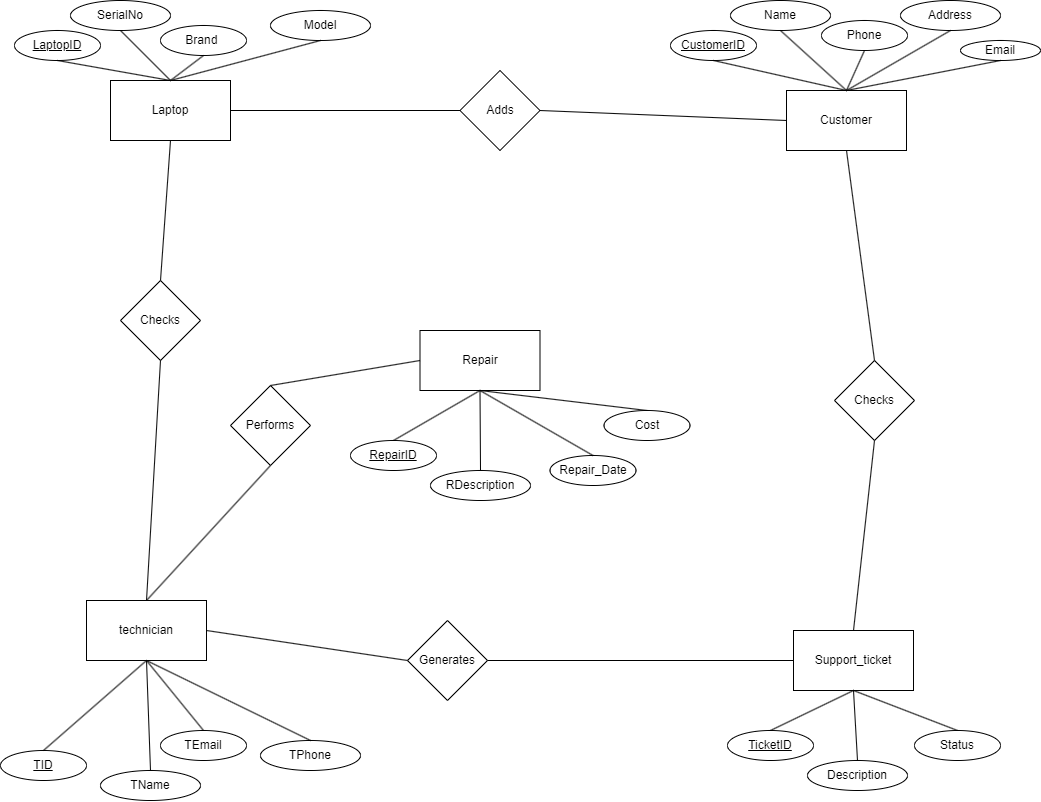

The diagram above was exported from draw.io. Its source (the exported page's mxGraphModel, read from the mxfile embedded in the PNG):
<mxGraphModel dx="1985" dy="955" grid="1" gridSize="10" guides="1" tooltips="1" connect="1" arrows="1" fold="1" page="1" pageScale="1" pageWidth="827" pageHeight="1169" math="0" shadow="0">
  <root>
    <mxCell id="0" />
    <mxCell id="1" parent="0" />
    <mxCell id="XX16NaI021YpjZ2iJfsF-1" value="Laptop" style="rounded=0;whiteSpace=wrap;html=1;" parent="1" vertex="1">
      <mxGeometry x="110" y="180" width="120" height="60" as="geometry" />
    </mxCell>
    <mxCell id="XX16NaI021YpjZ2iJfsF-2" value="Repair" style="rounded=0;whiteSpace=wrap;html=1;" parent="1" vertex="1">
      <mxGeometry x="419.5" y="430" width="120" height="60" as="geometry" />
    </mxCell>
    <mxCell id="XX16NaI021YpjZ2iJfsF-3" value="Support_ticket" style="rounded=0;whiteSpace=wrap;html=1;" parent="1" vertex="1">
      <mxGeometry x="793" y="730" width="120" height="60" as="geometry" />
    </mxCell>
    <mxCell id="XX16NaI021YpjZ2iJfsF-4" value="Customer" style="rounded=0;whiteSpace=wrap;html=1;" parent="1" vertex="1">
      <mxGeometry x="786" y="190" width="120" height="60" as="geometry" />
    </mxCell>
    <mxCell id="XX16NaI021YpjZ2iJfsF-5" value="technician" style="rounded=0;whiteSpace=wrap;html=1;" parent="1" vertex="1">
      <mxGeometry x="86" y="700" width="120" height="60" as="geometry" />
    </mxCell>
    <mxCell id="XX16NaI021YpjZ2iJfsF-6" value="Adds" style="rhombus;whiteSpace=wrap;html=1;" parent="1" vertex="1">
      <mxGeometry x="459.5" y="170" width="80" height="80" as="geometry" />
    </mxCell>
    <mxCell id="XX16NaI021YpjZ2iJfsF-8" value="Checks" style="rhombus;whiteSpace=wrap;html=1;" parent="1" vertex="1">
      <mxGeometry x="834" y="460" width="80" height="80" as="geometry" />
    </mxCell>
    <mxCell id="XX16NaI021YpjZ2iJfsF-9" value="Generates" style="rhombus;whiteSpace=wrap;html=1;" parent="1" vertex="1">
      <mxGeometry x="407" y="720" width="80" height="80" as="geometry" />
    </mxCell>
    <mxCell id="XX16NaI021YpjZ2iJfsF-10" value="&lt;u&gt;CustomerID&lt;/u&gt;" style="ellipse;whiteSpace=wrap;html=1;align=center;" parent="1" vertex="1">
      <mxGeometry x="670" y="130" width="86" height="30" as="geometry" />
    </mxCell>
    <mxCell id="XX16NaI021YpjZ2iJfsF-11" value="Name" style="ellipse;whiteSpace=wrap;html=1;align=center;" parent="1" vertex="1">
      <mxGeometry x="730" y="100" width="100" height="30" as="geometry" />
    </mxCell>
    <mxCell id="XX16NaI021YpjZ2iJfsF-12" value="Email" style="ellipse;whiteSpace=wrap;html=1;align=center;" parent="1" vertex="1">
      <mxGeometry x="960" y="140" width="80" height="20" as="geometry" />
    </mxCell>
    <mxCell id="XX16NaI021YpjZ2iJfsF-13" value="Phone" style="ellipse;whiteSpace=wrap;html=1;align=center;" parent="1" vertex="1">
      <mxGeometry x="821" y="120" width="86" height="30" as="geometry" />
    </mxCell>
    <mxCell id="XX16NaI021YpjZ2iJfsF-14" value="Address" style="ellipse;whiteSpace=wrap;html=1;align=center;" parent="1" vertex="1">
      <mxGeometry x="900" y="100" width="100" height="30" as="geometry" />
    </mxCell>
    <mxCell id="XX16NaI021YpjZ2iJfsF-15" value="" style="endArrow=none;html=1;rounded=0;entryX=0.5;entryY=1;entryDx=0;entryDy=0;exitX=0.5;exitY=0;exitDx=0;exitDy=0;" parent="1" source="XX16NaI021YpjZ2iJfsF-4" target="XX16NaI021YpjZ2iJfsF-10" edge="1">
      <mxGeometry width="50" height="50" relative="1" as="geometry">
        <mxPoint x="560" y="310" as="sourcePoint" />
        <mxPoint x="610" y="260" as="targetPoint" />
      </mxGeometry>
    </mxCell>
    <mxCell id="XX16NaI021YpjZ2iJfsF-16" value="" style="endArrow=none;html=1;rounded=0;entryX=0.5;entryY=1;entryDx=0;entryDy=0;exitX=0.5;exitY=0;exitDx=0;exitDy=0;" parent="1" source="XX16NaI021YpjZ2iJfsF-4" target="XX16NaI021YpjZ2iJfsF-12" edge="1">
      <mxGeometry width="50" height="50" relative="1" as="geometry">
        <mxPoint x="560" y="310" as="sourcePoint" />
        <mxPoint x="610" y="260" as="targetPoint" />
      </mxGeometry>
    </mxCell>
    <mxCell id="XX16NaI021YpjZ2iJfsF-17" value="" style="endArrow=none;html=1;rounded=0;entryX=0.5;entryY=1;entryDx=0;entryDy=0;exitX=0.5;exitY=0;exitDx=0;exitDy=0;" parent="1" source="XX16NaI021YpjZ2iJfsF-4" target="XX16NaI021YpjZ2iJfsF-14" edge="1">
      <mxGeometry width="50" height="50" relative="1" as="geometry">
        <mxPoint x="560" y="310" as="sourcePoint" />
        <mxPoint x="610" y="260" as="targetPoint" />
      </mxGeometry>
    </mxCell>
    <mxCell id="XX16NaI021YpjZ2iJfsF-18" value="" style="endArrow=none;html=1;rounded=0;entryX=0.5;entryY=1;entryDx=0;entryDy=0;exitX=0.5;exitY=0;exitDx=0;exitDy=0;" parent="1" source="XX16NaI021YpjZ2iJfsF-4" target="XX16NaI021YpjZ2iJfsF-13" edge="1">
      <mxGeometry width="50" height="50" relative="1" as="geometry">
        <mxPoint x="560" y="310" as="sourcePoint" />
        <mxPoint x="610" y="260" as="targetPoint" />
      </mxGeometry>
    </mxCell>
    <mxCell id="XX16NaI021YpjZ2iJfsF-19" value="" style="endArrow=none;html=1;rounded=0;entryX=0.5;entryY=1;entryDx=0;entryDy=0;exitX=0.5;exitY=0;exitDx=0;exitDy=0;" parent="1" source="XX16NaI021YpjZ2iJfsF-4" target="XX16NaI021YpjZ2iJfsF-11" edge="1">
      <mxGeometry width="50" height="50" relative="1" as="geometry">
        <mxPoint x="560" y="310" as="sourcePoint" />
        <mxPoint x="610" y="260" as="targetPoint" />
      </mxGeometry>
    </mxCell>
    <mxCell id="XX16NaI021YpjZ2iJfsF-20" value="&lt;u&gt;LaptopID&lt;/u&gt;" style="ellipse;whiteSpace=wrap;html=1;align=center;" parent="1" vertex="1">
      <mxGeometry x="14" y="130" width="86" height="30" as="geometry" />
    </mxCell>
    <mxCell id="XX16NaI021YpjZ2iJfsF-21" value="SerialNo" style="ellipse;whiteSpace=wrap;html=1;align=center;" parent="1" vertex="1">
      <mxGeometry x="70" y="100" width="100" height="30" as="geometry" />
    </mxCell>
    <mxCell id="XX16NaI021YpjZ2iJfsF-22" value="Brand&amp;nbsp;" style="ellipse;whiteSpace=wrap;html=1;align=center;" parent="1" vertex="1">
      <mxGeometry x="160" y="125" width="86" height="30" as="geometry" />
    </mxCell>
    <mxCell id="XX16NaI021YpjZ2iJfsF-23" value="Model" style="ellipse;whiteSpace=wrap;html=1;align=center;" parent="1" vertex="1">
      <mxGeometry x="270" y="110" width="100" height="30" as="geometry" />
    </mxCell>
    <mxCell id="XX16NaI021YpjZ2iJfsF-24" value="" style="endArrow=none;html=1;rounded=0;exitX=0.5;exitY=1;exitDx=0;exitDy=0;" parent="1" source="XX16NaI021YpjZ2iJfsF-23" edge="1">
      <mxGeometry width="50" height="50" relative="1" as="geometry">
        <mxPoint x="540" y="-70" as="sourcePoint" />
        <mxPoint x="170" y="180" as="targetPoint" />
      </mxGeometry>
    </mxCell>
    <mxCell id="XX16NaI021YpjZ2iJfsF-25" value="" style="endArrow=none;html=1;rounded=0;exitX=0.5;exitY=1;exitDx=0;exitDy=0;" parent="1" source="XX16NaI021YpjZ2iJfsF-22" edge="1">
      <mxGeometry width="50" height="50" relative="1" as="geometry">
        <mxPoint x="540" y="-70" as="sourcePoint" />
        <mxPoint x="170" y="180" as="targetPoint" />
      </mxGeometry>
    </mxCell>
    <mxCell id="XX16NaI021YpjZ2iJfsF-26" value="" style="endArrow=none;html=1;rounded=0;entryX=0.5;entryY=0;entryDx=0;entryDy=0;exitX=0.5;exitY=1;exitDx=0;exitDy=0;" parent="1" source="XX16NaI021YpjZ2iJfsF-21" target="XX16NaI021YpjZ2iJfsF-1" edge="1">
      <mxGeometry width="50" height="50" relative="1" as="geometry">
        <mxPoint x="540" y="-70" as="sourcePoint" />
        <mxPoint x="200" y="30" as="targetPoint" />
      </mxGeometry>
    </mxCell>
    <mxCell id="XX16NaI021YpjZ2iJfsF-27" value="" style="endArrow=none;html=1;rounded=0;entryX=0.5;entryY=0;entryDx=0;entryDy=0;exitX=0.5;exitY=1;exitDx=0;exitDy=0;" parent="1" source="XX16NaI021YpjZ2iJfsF-20" target="XX16NaI021YpjZ2iJfsF-1" edge="1">
      <mxGeometry width="50" height="50" relative="1" as="geometry">
        <mxPoint x="540" y="-70" as="sourcePoint" />
        <mxPoint x="200" y="30" as="targetPoint" />
      </mxGeometry>
    </mxCell>
    <mxCell id="XX16NaI021YpjZ2iJfsF-28" value="" style="endArrow=none;html=1;rounded=0;entryX=0.5;entryY=1;entryDx=0;entryDy=0;exitX=0.5;exitY=0;exitDx=0;exitDy=0;" parent="1" source="XX16NaI021YpjZ2iJfsF-33" target="XX16NaI021YpjZ2iJfsF-3" edge="1">
      <mxGeometry width="50" height="50" relative="1" as="geometry">
        <mxPoint x="687" y="630" as="sourcePoint" />
        <mxPoint x="737" y="580" as="targetPoint" />
      </mxGeometry>
    </mxCell>
    <mxCell id="XX16NaI021YpjZ2iJfsF-29" value="" style="endArrow=none;html=1;rounded=0;entryX=0.5;entryY=1;entryDx=0;entryDy=0;exitX=0.5;exitY=0;exitDx=0;exitDy=0;" parent="1" source="XX16NaI021YpjZ2iJfsF-32" target="XX16NaI021YpjZ2iJfsF-3" edge="1">
      <mxGeometry width="50" height="50" relative="1" as="geometry">
        <mxPoint x="687" y="630" as="sourcePoint" />
        <mxPoint x="737" y="580" as="targetPoint" />
      </mxGeometry>
    </mxCell>
    <mxCell id="XX16NaI021YpjZ2iJfsF-30" value="" style="endArrow=none;html=1;rounded=0;entryX=0.5;entryY=1;entryDx=0;entryDy=0;exitX=0.5;exitY=0;exitDx=0;exitDy=0;" parent="1" source="XX16NaI021YpjZ2iJfsF-31" target="XX16NaI021YpjZ2iJfsF-3" edge="1">
      <mxGeometry width="50" height="50" relative="1" as="geometry">
        <mxPoint x="687" y="630" as="sourcePoint" />
        <mxPoint x="737" y="580" as="targetPoint" />
      </mxGeometry>
    </mxCell>
    <mxCell id="XX16NaI021YpjZ2iJfsF-31" value="&lt;u&gt;TicketID&lt;/u&gt;" style="ellipse;whiteSpace=wrap;html=1;align=center;" parent="1" vertex="1">
      <mxGeometry x="727" y="830" width="86" height="30" as="geometry" />
    </mxCell>
    <mxCell id="XX16NaI021YpjZ2iJfsF-32" value="Description" style="ellipse;whiteSpace=wrap;html=1;align=center;" parent="1" vertex="1">
      <mxGeometry x="807" y="860" width="100" height="30" as="geometry" />
    </mxCell>
    <mxCell id="XX16NaI021YpjZ2iJfsF-33" value="Status" style="ellipse;whiteSpace=wrap;html=1;align=center;" parent="1" vertex="1">
      <mxGeometry x="914" y="830" width="86" height="30" as="geometry" />
    </mxCell>
    <mxCell id="XX16NaI021YpjZ2iJfsF-34" value="&lt;u&gt;TID&lt;/u&gt;" style="ellipse;whiteSpace=wrap;html=1;align=center;" parent="1" vertex="1">
      <mxGeometry y="850" width="86" height="30" as="geometry" />
    </mxCell>
    <mxCell id="XX16NaI021YpjZ2iJfsF-35" value="TName" style="ellipse;whiteSpace=wrap;html=1;align=center;" parent="1" vertex="1">
      <mxGeometry x="100" y="870" width="100" height="30" as="geometry" />
    </mxCell>
    <mxCell id="XX16NaI021YpjZ2iJfsF-36" value="TEmail" style="ellipse;whiteSpace=wrap;html=1;align=center;" parent="1" vertex="1">
      <mxGeometry x="160" y="830" width="86" height="30" as="geometry" />
    </mxCell>
    <mxCell id="XX16NaI021YpjZ2iJfsF-37" value="TPhone" style="ellipse;whiteSpace=wrap;html=1;align=center;" parent="1" vertex="1">
      <mxGeometry x="260" y="840" width="100" height="30" as="geometry" />
    </mxCell>
    <mxCell id="XX16NaI021YpjZ2iJfsF-38" value="" style="endArrow=none;html=1;rounded=0;exitX=0.5;exitY=0;exitDx=0;exitDy=0;entryX=0.5;entryY=1;entryDx=0;entryDy=0;" parent="1" source="XX16NaI021YpjZ2iJfsF-37" target="XX16NaI021YpjZ2iJfsF-5" edge="1">
      <mxGeometry width="50" height="50" relative="1" as="geometry">
        <mxPoint x="526" y="650" as="sourcePoint" />
        <mxPoint x="156" y="900" as="targetPoint" />
      </mxGeometry>
    </mxCell>
    <mxCell id="XX16NaI021YpjZ2iJfsF-39" value="" style="endArrow=none;html=1;rounded=0;entryX=0.5;entryY=1;entryDx=0;entryDy=0;exitX=0.5;exitY=0;exitDx=0;exitDy=0;" parent="1" source="XX16NaI021YpjZ2iJfsF-36" target="XX16NaI021YpjZ2iJfsF-5" edge="1">
      <mxGeometry width="50" height="50" relative="1" as="geometry">
        <mxPoint x="190" y="840" as="sourcePoint" />
        <mxPoint x="170" y="790" as="targetPoint" />
      </mxGeometry>
    </mxCell>
    <mxCell id="XX16NaI021YpjZ2iJfsF-40" value="" style="endArrow=none;html=1;rounded=0;entryX=0.5;entryY=1;entryDx=0;entryDy=0;exitX=0.5;exitY=0;exitDx=0;exitDy=0;" parent="1" source="XX16NaI021YpjZ2iJfsF-35" target="XX16NaI021YpjZ2iJfsF-5" edge="1">
      <mxGeometry width="50" height="50" relative="1" as="geometry">
        <mxPoint x="526" y="650" as="sourcePoint" />
        <mxPoint x="156" y="900" as="targetPoint" />
      </mxGeometry>
    </mxCell>
    <mxCell id="XX16NaI021YpjZ2iJfsF-41" value="" style="endArrow=none;html=1;rounded=0;exitX=0.5;exitY=0;exitDx=0;exitDy=0;entryX=0.5;entryY=1;entryDx=0;entryDy=0;" parent="1" source="XX16NaI021YpjZ2iJfsF-34" target="XX16NaI021YpjZ2iJfsF-5" edge="1">
      <mxGeometry width="50" height="50" relative="1" as="geometry">
        <mxPoint x="526" y="650" as="sourcePoint" />
        <mxPoint x="110" y="880" as="targetPoint" />
      </mxGeometry>
    </mxCell>
    <mxCell id="XX16NaI021YpjZ2iJfsF-42" style="edgeStyle=orthogonalEdgeStyle;rounded=0;orthogonalLoop=1;jettySize=auto;html=1;exitX=0.5;exitY=1;exitDx=0;exitDy=0;" parent="1" source="XX16NaI021YpjZ2iJfsF-36" target="XX16NaI021YpjZ2iJfsF-36" edge="1">
      <mxGeometry relative="1" as="geometry" />
    </mxCell>
    <mxCell id="XX16NaI021YpjZ2iJfsF-43" value="" style="endArrow=none;html=1;rounded=0;entryX=0.5;entryY=1;entryDx=0;entryDy=0;exitX=0.5;exitY=0;exitDx=0;exitDy=0;" parent="1" source="XX16NaI021YpjZ2iJfsF-48" target="XX16NaI021YpjZ2iJfsF-2" edge="1">
      <mxGeometry width="50" height="50" relative="1" as="geometry">
        <mxPoint x="310" y="340" as="sourcePoint" />
        <mxPoint x="476" y="500" as="targetPoint" />
      </mxGeometry>
    </mxCell>
    <mxCell id="XX16NaI021YpjZ2iJfsF-44" value="" style="endArrow=none;html=1;rounded=0;exitX=0.5;exitY=0;exitDx=0;exitDy=0;entryX=0.5;entryY=1;entryDx=0;entryDy=0;" parent="1" source="XX16NaI021YpjZ2iJfsF-47" target="XX16NaI021YpjZ2iJfsF-2" edge="1">
      <mxGeometry width="50" height="50" relative="1" as="geometry">
        <mxPoint x="310" y="340" as="sourcePoint" />
        <mxPoint x="476.5" y="490" as="targetPoint" />
      </mxGeometry>
    </mxCell>
    <mxCell id="XX16NaI021YpjZ2iJfsF-45" value="" style="endArrow=none;html=1;rounded=0;exitX=0.5;exitY=0;exitDx=0;exitDy=0;" parent="1" source="XX16NaI021YpjZ2iJfsF-46" edge="1">
      <mxGeometry width="50" height="50" relative="1" as="geometry">
        <mxPoint x="310" y="340" as="sourcePoint" />
        <mxPoint x="479.5" y="490" as="targetPoint" />
      </mxGeometry>
    </mxCell>
    <mxCell id="XX16NaI021YpjZ2iJfsF-46" value="&lt;u&gt;RepairID&lt;/u&gt;" style="ellipse;whiteSpace=wrap;html=1;align=center;" parent="1" vertex="1">
      <mxGeometry x="350" y="540" width="86" height="30" as="geometry" />
    </mxCell>
    <mxCell id="XX16NaI021YpjZ2iJfsF-47" value="RDescription" style="ellipse;whiteSpace=wrap;html=1;align=center;" parent="1" vertex="1">
      <mxGeometry x="430" y="570" width="100" height="30" as="geometry" />
    </mxCell>
    <mxCell id="XX16NaI021YpjZ2iJfsF-48" value="Cost" style="ellipse;whiteSpace=wrap;html=1;align=center;" parent="1" vertex="1">
      <mxGeometry x="603.5" y="510" width="86" height="30" as="geometry" />
    </mxCell>
    <mxCell id="XX16NaI021YpjZ2iJfsF-49" value="Repair_Date" style="ellipse;whiteSpace=wrap;html=1;align=center;" parent="1" vertex="1">
      <mxGeometry x="549.5" y="555" width="86" height="30" as="geometry" />
    </mxCell>
    <mxCell id="XX16NaI021YpjZ2iJfsF-50" value="" style="endArrow=none;html=1;rounded=0;entryX=0.5;entryY=1;entryDx=0;entryDy=0;exitX=0.5;exitY=0;exitDx=0;exitDy=0;" parent="1" source="XX16NaI021YpjZ2iJfsF-49" target="XX16NaI021YpjZ2iJfsF-2" edge="1">
      <mxGeometry width="50" height="50" relative="1" as="geometry">
        <mxPoint x="919.5" y="640" as="sourcePoint" />
        <mxPoint x="969.5" y="590" as="targetPoint" />
      </mxGeometry>
    </mxCell>
    <mxCell id="XX16NaI021YpjZ2iJfsF-51" value="Checks" style="rhombus;whiteSpace=wrap;html=1;" parent="1" vertex="1">
      <mxGeometry x="120" y="380" width="80" height="80" as="geometry" />
    </mxCell>
    <mxCell id="XX16NaI021YpjZ2iJfsF-52" value="Performs" style="rhombus;whiteSpace=wrap;html=1;" parent="1" vertex="1">
      <mxGeometry x="230" y="485" width="80" height="80" as="geometry" />
    </mxCell>
    <mxCell id="XX16NaI021YpjZ2iJfsF-53" value="" style="endArrow=none;html=1;rounded=0;exitX=1;exitY=0.5;exitDx=0;exitDy=0;entryX=0;entryY=0.5;entryDx=0;entryDy=0;" parent="1" source="XX16NaI021YpjZ2iJfsF-5" target="XX16NaI021YpjZ2iJfsF-9" edge="1">
      <mxGeometry width="50" height="50" relative="1" as="geometry">
        <mxPoint x="650" y="660" as="sourcePoint" />
        <mxPoint x="700" y="610" as="targetPoint" />
      </mxGeometry>
    </mxCell>
    <mxCell id="XX16NaI021YpjZ2iJfsF-54" value="" style="endArrow=none;html=1;rounded=0;exitX=0.5;exitY=0;exitDx=0;exitDy=0;entryX=0.5;entryY=1;entryDx=0;entryDy=0;" parent="1" source="XX16NaI021YpjZ2iJfsF-5" target="XX16NaI021YpjZ2iJfsF-51" edge="1">
      <mxGeometry width="50" height="50" relative="1" as="geometry">
        <mxPoint x="370" y="330" as="sourcePoint" />
        <mxPoint x="420" y="280" as="targetPoint" />
      </mxGeometry>
    </mxCell>
    <mxCell id="XX16NaI021YpjZ2iJfsF-55" value="" style="endArrow=none;html=1;rounded=0;exitX=1;exitY=0.5;exitDx=0;exitDy=0;entryX=0;entryY=0.5;entryDx=0;entryDy=0;" parent="1" source="XX16NaI021YpjZ2iJfsF-9" target="XX16NaI021YpjZ2iJfsF-3" edge="1">
      <mxGeometry width="50" height="50" relative="1" as="geometry">
        <mxPoint x="650" y="660" as="sourcePoint" />
        <mxPoint x="700" y="610" as="targetPoint" />
      </mxGeometry>
    </mxCell>
    <mxCell id="XX16NaI021YpjZ2iJfsF-56" value="" style="endArrow=none;html=1;rounded=0;entryX=1;entryY=0.5;entryDx=0;entryDy=0;exitX=0;exitY=0.5;exitDx=0;exitDy=0;" parent="1" source="XX16NaI021YpjZ2iJfsF-6" target="XX16NaI021YpjZ2iJfsF-1" edge="1">
      <mxGeometry width="50" height="50" relative="1" as="geometry">
        <mxPoint x="720" y="500" as="sourcePoint" />
        <mxPoint x="770" y="450" as="targetPoint" />
      </mxGeometry>
    </mxCell>
    <mxCell id="XX16NaI021YpjZ2iJfsF-57" value="" style="endArrow=none;html=1;rounded=0;entryX=0.5;entryY=1;entryDx=0;entryDy=0;exitX=0.5;exitY=0;exitDx=0;exitDy=0;" parent="1" source="XX16NaI021YpjZ2iJfsF-51" target="XX16NaI021YpjZ2iJfsF-1" edge="1">
      <mxGeometry width="50" height="50" relative="1" as="geometry">
        <mxPoint x="720" y="500" as="sourcePoint" />
        <mxPoint x="770" y="450" as="targetPoint" />
      </mxGeometry>
    </mxCell>
    <mxCell id="XX16NaI021YpjZ2iJfsF-58" value="" style="endArrow=none;html=1;rounded=0;entryX=0.5;entryY=1;entryDx=0;entryDy=0;exitX=0.5;exitY=0;exitDx=0;exitDy=0;" parent="1" source="XX16NaI021YpjZ2iJfsF-8" target="XX16NaI021YpjZ2iJfsF-4" edge="1">
      <mxGeometry width="50" height="50" relative="1" as="geometry">
        <mxPoint x="720" y="500" as="sourcePoint" />
        <mxPoint x="770" y="450" as="targetPoint" />
      </mxGeometry>
    </mxCell>
    <mxCell id="XX16NaI021YpjZ2iJfsF-59" value="" style="endArrow=none;html=1;rounded=0;entryX=0;entryY=0.5;entryDx=0;entryDy=0;exitX=1;exitY=0.5;exitDx=0;exitDy=0;" parent="1" source="XX16NaI021YpjZ2iJfsF-6" target="XX16NaI021YpjZ2iJfsF-4" edge="1">
      <mxGeometry width="50" height="50" relative="1" as="geometry">
        <mxPoint x="720" y="500" as="sourcePoint" />
        <mxPoint x="770" y="450" as="targetPoint" />
      </mxGeometry>
    </mxCell>
    <mxCell id="XX16NaI021YpjZ2iJfsF-60" value="" style="endArrow=none;html=1;rounded=0;entryX=0;entryY=0.5;entryDx=0;entryDy=0;exitX=0.5;exitY=0;exitDx=0;exitDy=0;" parent="1" source="XX16NaI021YpjZ2iJfsF-52" target="XX16NaI021YpjZ2iJfsF-2" edge="1">
      <mxGeometry width="50" height="50" relative="1" as="geometry">
        <mxPoint x="720" y="500" as="sourcePoint" />
        <mxPoint x="770" y="450" as="targetPoint" />
      </mxGeometry>
    </mxCell>
    <mxCell id="XX16NaI021YpjZ2iJfsF-61" value="" style="endArrow=none;html=1;rounded=0;entryX=0.5;entryY=1;entryDx=0;entryDy=0;exitX=0.5;exitY=0;exitDx=0;exitDy=0;" parent="1" source="XX16NaI021YpjZ2iJfsF-3" target="XX16NaI021YpjZ2iJfsF-8" edge="1">
      <mxGeometry width="50" height="50" relative="1" as="geometry">
        <mxPoint x="720" y="500" as="sourcePoint" />
        <mxPoint x="770" y="450" as="targetPoint" />
      </mxGeometry>
    </mxCell>
    <mxCell id="XX16NaI021YpjZ2iJfsF-62" value="" style="endArrow=none;html=1;rounded=0;entryX=0.5;entryY=1;entryDx=0;entryDy=0;exitX=0.5;exitY=0;exitDx=0;exitDy=0;" parent="1" source="XX16NaI021YpjZ2iJfsF-5" target="XX16NaI021YpjZ2iJfsF-52" edge="1">
      <mxGeometry width="50" height="50" relative="1" as="geometry">
        <mxPoint x="720" y="500" as="sourcePoint" />
        <mxPoint x="770" y="450" as="targetPoint" />
      </mxGeometry>
    </mxCell>
  </root>
</mxGraphModel>